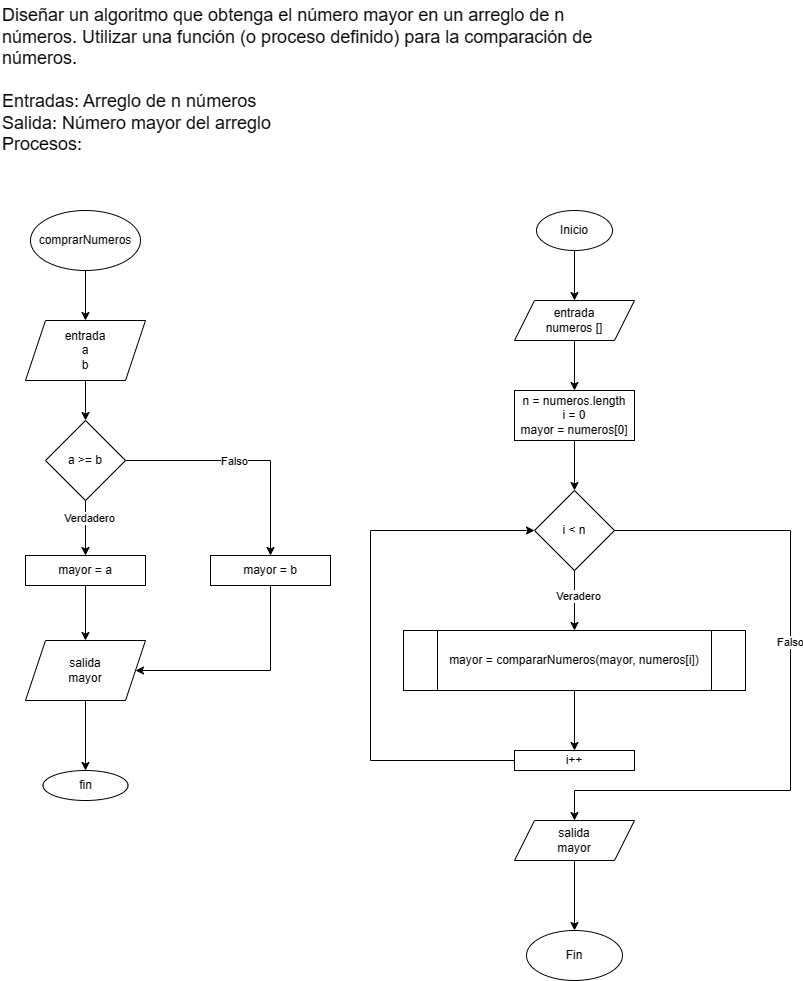

The diagram above was exported from draw.io. Its source (the exported page's mxGraphModel, read from the mxfile embedded in the PNG):
<mxGraphModel dx="1002" dy="569" grid="1" gridSize="10" guides="1" tooltips="1" connect="1" arrows="1" fold="1" page="1" pageScale="1" pageWidth="827" pageHeight="1169" math="0" shadow="0">
  <root>
    <mxCell id="WIyWlLk6GJQsqaUBKTNV-0" />
    <mxCell id="WIyWlLk6GJQsqaUBKTNV-1" parent="WIyWlLk6GJQsqaUBKTNV-0" />
    <mxCell id="QlWLT2auW_3UtxBJVVCV-0" value="Diseñar un algoritmo que obtenga el número mayor en un arreglo de n números. Utilizar una función (o proceso definido) para la comparación de números.&lt;br&gt;&lt;br&gt;Entradas: Arreglo de n números&lt;br&gt;Salida: Número mayor del arreglo&lt;br&gt;Procesos:&amp;nbsp;" style="text;html=1;strokeColor=none;fillColor=none;align=left;verticalAlign=middle;whiteSpace=wrap;rounded=0;fontSize=18;" parent="WIyWlLk6GJQsqaUBKTNV-1" vertex="1">
      <mxGeometry x="20" width="630" height="160" as="geometry" />
    </mxCell>
    <mxCell id="QlWLT2auW_3UtxBJVVCV-1" value="comprarNumeros" style="ellipse;whiteSpace=wrap;html=1;" parent="WIyWlLk6GJQsqaUBKTNV-1" vertex="1">
      <mxGeometry x="50" y="210" width="110" height="60" as="geometry" />
    </mxCell>
    <mxCell id="QlWLT2auW_3UtxBJVVCV-2" value="entrada&lt;br&gt;a&lt;br&gt;b" style="shape=parallelogram;perimeter=parallelogramPerimeter;whiteSpace=wrap;html=1;fixedSize=1;" parent="WIyWlLk6GJQsqaUBKTNV-1" vertex="1">
      <mxGeometry x="45" y="320" width="120" height="60" as="geometry" />
    </mxCell>
    <mxCell id="QlWLT2auW_3UtxBJVVCV-3" value="a &amp;gt;= b" style="rhombus;whiteSpace=wrap;html=1;" parent="WIyWlLk6GJQsqaUBKTNV-1" vertex="1">
      <mxGeometry x="65" y="420" width="80" height="80" as="geometry" />
    </mxCell>
    <mxCell id="QlWLT2auW_3UtxBJVVCV-4" value="mayor = a" style="rounded=0;whiteSpace=wrap;html=1;" parent="WIyWlLk6GJQsqaUBKTNV-1" vertex="1">
      <mxGeometry x="45" y="555" width="120" height="30" as="geometry" />
    </mxCell>
    <mxCell id="QlWLT2auW_3UtxBJVVCV-5" value="mayor = b" style="rounded=0;whiteSpace=wrap;html=1;" parent="WIyWlLk6GJQsqaUBKTNV-1" vertex="1">
      <mxGeometry x="230" y="555" width="120" height="30" as="geometry" />
    </mxCell>
    <mxCell id="QlWLT2auW_3UtxBJVVCV-6" value="salida&lt;br&gt;mayor" style="shape=parallelogram;perimeter=parallelogramPerimeter;whiteSpace=wrap;html=1;fixedSize=1;" parent="WIyWlLk6GJQsqaUBKTNV-1" vertex="1">
      <mxGeometry x="45" y="640" width="120" height="60" as="geometry" />
    </mxCell>
    <mxCell id="QlWLT2auW_3UtxBJVVCV-7" value="fin" style="ellipse;whiteSpace=wrap;html=1;" parent="WIyWlLk6GJQsqaUBKTNV-1" vertex="1">
      <mxGeometry x="62.5" y="770" width="85" height="30" as="geometry" />
    </mxCell>
    <mxCell id="QlWLT2auW_3UtxBJVVCV-8" value="" style="endArrow=classic;html=1;rounded=0;exitX=0.5;exitY=1;exitDx=0;exitDy=0;entryX=0.5;entryY=0;entryDx=0;entryDy=0;" parent="WIyWlLk6GJQsqaUBKTNV-1" source="QlWLT2auW_3UtxBJVVCV-1" target="QlWLT2auW_3UtxBJVVCV-2" edge="1">
      <mxGeometry width="50" height="50" relative="1" as="geometry">
        <mxPoint x="390" y="550" as="sourcePoint" />
        <mxPoint x="440" y="500" as="targetPoint" />
      </mxGeometry>
    </mxCell>
    <mxCell id="QlWLT2auW_3UtxBJVVCV-9" value="" style="endArrow=classic;html=1;rounded=0;exitX=0.5;exitY=1;exitDx=0;exitDy=0;entryX=0.5;entryY=0;entryDx=0;entryDy=0;" parent="WIyWlLk6GJQsqaUBKTNV-1" source="QlWLT2auW_3UtxBJVVCV-2" target="QlWLT2auW_3UtxBJVVCV-3" edge="1">
      <mxGeometry width="50" height="50" relative="1" as="geometry">
        <mxPoint x="390" y="550" as="sourcePoint" />
        <mxPoint x="440" y="500" as="targetPoint" />
      </mxGeometry>
    </mxCell>
    <mxCell id="QlWLT2auW_3UtxBJVVCV-10" value="" style="endArrow=classic;html=1;rounded=0;exitX=0.5;exitY=1;exitDx=0;exitDy=0;entryX=0.5;entryY=0;entryDx=0;entryDy=0;" parent="WIyWlLk6GJQsqaUBKTNV-1" source="QlWLT2auW_3UtxBJVVCV-3" target="QlWLT2auW_3UtxBJVVCV-4" edge="1">
      <mxGeometry width="50" height="50" relative="1" as="geometry">
        <mxPoint x="390" y="550" as="sourcePoint" />
        <mxPoint x="440" y="500" as="targetPoint" />
      </mxGeometry>
    </mxCell>
    <mxCell id="QlWLT2auW_3UtxBJVVCV-17" value="Verdadero" style="edgeLabel;html=1;align=center;verticalAlign=middle;resizable=0;points=[];" parent="QlWLT2auW_3UtxBJVVCV-10" vertex="1" connectable="0">
      <mxGeometry x="-0.3818" y="3" relative="1" as="geometry">
        <mxPoint as="offset" />
      </mxGeometry>
    </mxCell>
    <mxCell id="QlWLT2auW_3UtxBJVVCV-11" value="" style="endArrow=classic;html=1;rounded=0;exitX=1;exitY=0.5;exitDx=0;exitDy=0;entryX=0.5;entryY=0;entryDx=0;entryDy=0;edgeStyle=orthogonalEdgeStyle;" parent="WIyWlLk6GJQsqaUBKTNV-1" source="QlWLT2auW_3UtxBJVVCV-3" target="QlWLT2auW_3UtxBJVVCV-5" edge="1">
      <mxGeometry width="50" height="50" relative="1" as="geometry">
        <mxPoint x="390" y="550" as="sourcePoint" />
        <mxPoint x="440" y="500" as="targetPoint" />
      </mxGeometry>
    </mxCell>
    <mxCell id="QlWLT2auW_3UtxBJVVCV-16" value="Falso" style="edgeLabel;html=1;align=center;verticalAlign=middle;resizable=0;points=[];" parent="QlWLT2auW_3UtxBJVVCV-11" vertex="1" connectable="0">
      <mxGeometry x="-0.1" y="-4" relative="1" as="geometry">
        <mxPoint y="-4" as="offset" />
      </mxGeometry>
    </mxCell>
    <mxCell id="QlWLT2auW_3UtxBJVVCV-12" value="" style="endArrow=classic;html=1;rounded=0;exitX=0.5;exitY=1;exitDx=0;exitDy=0;entryX=0.5;entryY=0;entryDx=0;entryDy=0;" parent="WIyWlLk6GJQsqaUBKTNV-1" source="QlWLT2auW_3UtxBJVVCV-4" target="QlWLT2auW_3UtxBJVVCV-6" edge="1">
      <mxGeometry width="50" height="50" relative="1" as="geometry">
        <mxPoint x="390" y="550" as="sourcePoint" />
        <mxPoint x="440" y="500" as="targetPoint" />
      </mxGeometry>
    </mxCell>
    <mxCell id="QlWLT2auW_3UtxBJVVCV-13" value="" style="endArrow=classic;html=1;rounded=0;exitX=0.5;exitY=1;exitDx=0;exitDy=0;entryX=0.5;entryY=0;entryDx=0;entryDy=0;" parent="WIyWlLk6GJQsqaUBKTNV-1" source="QlWLT2auW_3UtxBJVVCV-6" target="QlWLT2auW_3UtxBJVVCV-7" edge="1">
      <mxGeometry width="50" height="50" relative="1" as="geometry">
        <mxPoint x="390" y="550" as="sourcePoint" />
        <mxPoint x="440" y="500" as="targetPoint" />
      </mxGeometry>
    </mxCell>
    <mxCell id="QlWLT2auW_3UtxBJVVCV-14" value="" style="endArrow=classic;html=1;rounded=0;exitX=0.5;exitY=1;exitDx=0;exitDy=0;entryX=1;entryY=0.5;entryDx=0;entryDy=0;edgeStyle=orthogonalEdgeStyle;" parent="WIyWlLk6GJQsqaUBKTNV-1" source="QlWLT2auW_3UtxBJVVCV-5" target="QlWLT2auW_3UtxBJVVCV-6" edge="1">
      <mxGeometry width="50" height="50" relative="1" as="geometry">
        <mxPoint x="390" y="550" as="sourcePoint" />
        <mxPoint x="440" y="500" as="targetPoint" />
        <Array as="points">
          <mxPoint x="290" y="670" />
        </Array>
      </mxGeometry>
    </mxCell>
    <mxCell id="QlWLT2auW_3UtxBJVVCV-18" value="Inicio" style="ellipse;whiteSpace=wrap;html=1;" parent="WIyWlLk6GJQsqaUBKTNV-1" vertex="1">
      <mxGeometry x="556" y="210" width="76" height="40" as="geometry" />
    </mxCell>
    <mxCell id="QlWLT2auW_3UtxBJVVCV-19" value="entrada&lt;br&gt;numeros []" style="shape=parallelogram;perimeter=parallelogramPerimeter;whiteSpace=wrap;html=1;fixedSize=1;" parent="WIyWlLk6GJQsqaUBKTNV-1" vertex="1">
      <mxGeometry x="534" y="300" width="120" height="40" as="geometry" />
    </mxCell>
    <mxCell id="QlWLT2auW_3UtxBJVVCV-20" value="i &amp;lt; n" style="rhombus;whiteSpace=wrap;html=1;" parent="WIyWlLk6GJQsqaUBKTNV-1" vertex="1">
      <mxGeometry x="554" y="490" width="80" height="80" as="geometry" />
    </mxCell>
    <mxCell id="QlWLT2auW_3UtxBJVVCV-21" value="n = numeros.length&lt;br&gt;i = 0&lt;br&gt;mayor = numeros[0]" style="rounded=0;whiteSpace=wrap;html=1;" parent="WIyWlLk6GJQsqaUBKTNV-1" vertex="1">
      <mxGeometry x="534" y="390" width="120" height="50" as="geometry" />
    </mxCell>
    <mxCell id="QlWLT2auW_3UtxBJVVCV-22" value="mayor = compararNumeros(mayor, numeros[i])" style="shape=process;whiteSpace=wrap;html=1;backgroundOutline=1;" parent="WIyWlLk6GJQsqaUBKTNV-1" vertex="1">
      <mxGeometry x="423" y="630" width="342" height="60" as="geometry" />
    </mxCell>
    <mxCell id="QlWLT2auW_3UtxBJVVCV-23" value="i++" style="rounded=0;whiteSpace=wrap;html=1;" parent="WIyWlLk6GJQsqaUBKTNV-1" vertex="1">
      <mxGeometry x="534" y="750" width="120" height="20" as="geometry" />
    </mxCell>
    <mxCell id="QlWLT2auW_3UtxBJVVCV-24" value="" style="endArrow=classic;html=1;rounded=0;entryX=0.5;entryY=0;entryDx=0;entryDy=0;exitX=0.5;exitY=1;exitDx=0;exitDy=0;" parent="WIyWlLk6GJQsqaUBKTNV-1" source="QlWLT2auW_3UtxBJVVCV-18" target="QlWLT2auW_3UtxBJVVCV-19" edge="1">
      <mxGeometry width="50" height="50" relative="1" as="geometry">
        <mxPoint x="390" y="550" as="sourcePoint" />
        <mxPoint x="440" y="500" as="targetPoint" />
      </mxGeometry>
    </mxCell>
    <mxCell id="QlWLT2auW_3UtxBJVVCV-25" value="" style="endArrow=classic;html=1;rounded=0;entryX=0.5;entryY=0;entryDx=0;entryDy=0;exitX=0.5;exitY=1;exitDx=0;exitDy=0;" parent="WIyWlLk6GJQsqaUBKTNV-1" source="QlWLT2auW_3UtxBJVVCV-19" target="QlWLT2auW_3UtxBJVVCV-21" edge="1">
      <mxGeometry width="50" height="50" relative="1" as="geometry">
        <mxPoint x="390" y="550" as="sourcePoint" />
        <mxPoint x="440" y="500" as="targetPoint" />
      </mxGeometry>
    </mxCell>
    <mxCell id="QlWLT2auW_3UtxBJVVCV-26" value="" style="endArrow=classic;html=1;rounded=0;entryX=0.5;entryY=0;entryDx=0;entryDy=0;exitX=0.5;exitY=1;exitDx=0;exitDy=0;" parent="WIyWlLk6GJQsqaUBKTNV-1" source="QlWLT2auW_3UtxBJVVCV-20" target="QlWLT2auW_3UtxBJVVCV-22" edge="1">
      <mxGeometry width="50" height="50" relative="1" as="geometry">
        <mxPoint x="390" y="550" as="sourcePoint" />
        <mxPoint x="440" y="500" as="targetPoint" />
        <Array as="points" />
      </mxGeometry>
    </mxCell>
    <mxCell id="QlWLT2auW_3UtxBJVVCV-32" value="Veradero" style="edgeLabel;html=1;align=center;verticalAlign=middle;resizable=0;points=[];" parent="QlWLT2auW_3UtxBJVVCV-26" vertex="1" connectable="0">
      <mxGeometry x="-0.1667" y="3" relative="1" as="geometry">
        <mxPoint as="offset" />
      </mxGeometry>
    </mxCell>
    <mxCell id="QlWLT2auW_3UtxBJVVCV-27" value="" style="endArrow=classic;html=1;rounded=0;entryX=0.5;entryY=0;entryDx=0;entryDy=0;exitX=0.5;exitY=1;exitDx=0;exitDy=0;" parent="WIyWlLk6GJQsqaUBKTNV-1" source="QlWLT2auW_3UtxBJVVCV-21" target="QlWLT2auW_3UtxBJVVCV-20" edge="1">
      <mxGeometry width="50" height="50" relative="1" as="geometry">
        <mxPoint x="390" y="550" as="sourcePoint" />
        <mxPoint x="440" y="500" as="targetPoint" />
      </mxGeometry>
    </mxCell>
    <mxCell id="QlWLT2auW_3UtxBJVVCV-28" value="" style="endArrow=classic;html=1;rounded=0;entryX=0.5;entryY=0;entryDx=0;entryDy=0;exitX=0.5;exitY=1;exitDx=0;exitDy=0;" parent="WIyWlLk6GJQsqaUBKTNV-1" source="QlWLT2auW_3UtxBJVVCV-22" target="QlWLT2auW_3UtxBJVVCV-23" edge="1">
      <mxGeometry width="50" height="50" relative="1" as="geometry">
        <mxPoint x="390" y="550" as="sourcePoint" />
        <mxPoint x="440" y="500" as="targetPoint" />
      </mxGeometry>
    </mxCell>
    <mxCell id="QlWLT2auW_3UtxBJVVCV-29" value="" style="endArrow=classic;html=1;rounded=0;exitX=0;exitY=0.5;exitDx=0;exitDy=0;entryX=0;entryY=0.5;entryDx=0;entryDy=0;edgeStyle=orthogonalEdgeStyle;" parent="WIyWlLk6GJQsqaUBKTNV-1" source="QlWLT2auW_3UtxBJVVCV-23" target="QlWLT2auW_3UtxBJVVCV-20" edge="1">
      <mxGeometry width="50" height="50" relative="1" as="geometry">
        <mxPoint x="390" y="550" as="sourcePoint" />
        <mxPoint x="440" y="500" as="targetPoint" />
        <Array as="points">
          <mxPoint x="390" y="760" />
          <mxPoint x="390" y="530" />
        </Array>
      </mxGeometry>
    </mxCell>
    <mxCell id="QlWLT2auW_3UtxBJVVCV-30" value="salida&lt;br&gt;mayor" style="shape=parallelogram;perimeter=parallelogramPerimeter;whiteSpace=wrap;html=1;fixedSize=1;" parent="WIyWlLk6GJQsqaUBKTNV-1" vertex="1">
      <mxGeometry x="534" y="820" width="120" height="40" as="geometry" />
    </mxCell>
    <mxCell id="QlWLT2auW_3UtxBJVVCV-31" value="" style="endArrow=classic;html=1;rounded=0;entryX=0.5;entryY=0;entryDx=0;entryDy=0;exitX=1;exitY=0.5;exitDx=0;exitDy=0;edgeStyle=orthogonalEdgeStyle;" parent="WIyWlLk6GJQsqaUBKTNV-1" source="QlWLT2auW_3UtxBJVVCV-20" target="QlWLT2auW_3UtxBJVVCV-30" edge="1">
      <mxGeometry width="50" height="50" relative="1" as="geometry">
        <mxPoint x="390" y="670" as="sourcePoint" />
        <mxPoint x="440" y="620" as="targetPoint" />
        <Array as="points">
          <mxPoint x="810" y="530" />
          <mxPoint x="810" y="790" />
          <mxPoint x="594" y="790" />
        </Array>
      </mxGeometry>
    </mxCell>
    <mxCell id="QlWLT2auW_3UtxBJVVCV-33" value="Falso" style="edgeLabel;html=1;align=center;verticalAlign=middle;resizable=0;points=[];" parent="QlWLT2auW_3UtxBJVVCV-31" vertex="1" connectable="0">
      <mxGeometry x="-0.1584" y="-1" relative="1" as="geometry">
        <mxPoint as="offset" />
      </mxGeometry>
    </mxCell>
    <mxCell id="QlWLT2auW_3UtxBJVVCV-34" value="Fin" style="ellipse;whiteSpace=wrap;html=1;" parent="WIyWlLk6GJQsqaUBKTNV-1" vertex="1">
      <mxGeometry x="546" y="930" width="96" height="50" as="geometry" />
    </mxCell>
    <mxCell id="QlWLT2auW_3UtxBJVVCV-35" value="" style="endArrow=classic;html=1;rounded=0;entryX=0.5;entryY=0;entryDx=0;entryDy=0;exitX=0.5;exitY=1;exitDx=0;exitDy=0;" parent="WIyWlLk6GJQsqaUBKTNV-1" source="QlWLT2auW_3UtxBJVVCV-30" target="QlWLT2auW_3UtxBJVVCV-34" edge="1">
      <mxGeometry width="50" height="50" relative="1" as="geometry">
        <mxPoint x="390" y="670" as="sourcePoint" />
        <mxPoint x="440" y="620" as="targetPoint" />
      </mxGeometry>
    </mxCell>
  </root>
</mxGraphModel>